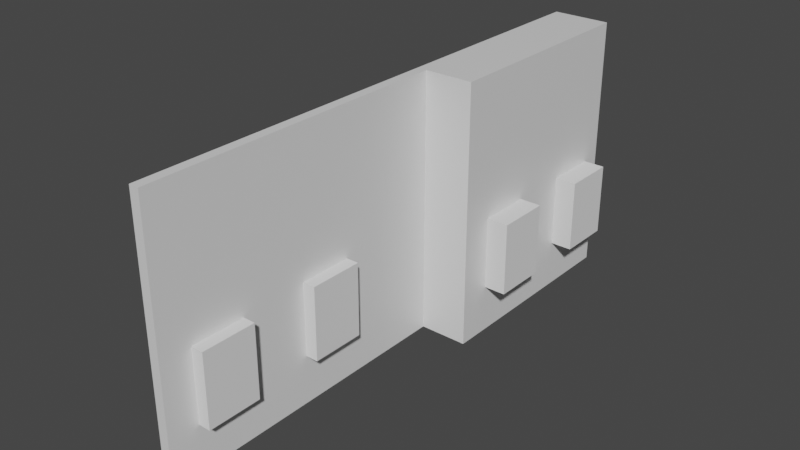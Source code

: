 # Source: LeftWall.blend  (saved by Blender 2.82.7; exported with 4.5.12 LTS)
import bpy
from mathutils import Matrix  # noqa: F401  (used for matrix-valued properties, if any)

bpy.ops.wm.read_factory_settings(use_empty=True)
scene = bpy.context.scene
scene.name = 'Scene'

# ---- collections
col_collection = bpy.data.collections.new('Collection'); scene.collection.children.link(col_collection)

# ---- materials (node trees are filled in below, after node groups)
mat_material = bpy.data.materials.new('Material')
mat_material.alpha_threshold = 0.0
mat_material.use_transparent_shadow = False
mat_material.line_color = (0.0, 0.0, 0.0, 1.0)

# ---- material node trees
mat_material.use_nodes = True; mat_material.node_tree.nodes.clear()
_N = mat_material.node_tree.nodes; _L = mat_material.node_tree.links
n0 = _N.new('ShaderNodeOutputMaterial'); n0.name = 'Material Output'; n0.location = (300, 300)
n1 = _N.new('ShaderNodeBsdfPrincipled'); n1.name = 'Principled BSDF'; n1.location = (10, 300)
n1.distribution = 'GGX'
n1.subsurface_method = 'BURLEY'
n1.inputs[2].default_value = 0.4
n1.inputs[3].default_value = 1.45
n1.inputs[27].default_value = (0.0, 0.0, 0.0, 1.0)
n1.inputs[28].default_value = 1.0
_L.new(n1.outputs[0], n0.inputs[0])
n0.is_active_output = True

# ---- world
world_world = bpy.data.worlds.new('World'); scene.world = world_world
world_world.use_nodes = True; world_world.node_tree.nodes.clear()
_N = world_world.node_tree.nodes; _L = world_world.node_tree.links
n0 = _N.new('ShaderNodeOutputWorld'); n0.name = 'World Output'; n0.location = (300, 300)
n1 = _N.new('ShaderNodeBackground'); n1.name = 'Background'; n1.location = (10, 300)
n1.inputs[0].default_value = (0.05088, 0.05088, 0.05088, 1.0)
_L.new(n1.outputs[0], n0.inputs[0])
n0.is_active_output = True
world_world.color = (0.05088, 0.05088, 0.05088)
world_world.use_sun_shadow = False
world_world.sun_shadow_jitter_overblur = 0.0

# ---- meshes
me_cube = bpy.data.meshes.new('Cube')
me_cube.from_pydata([(1.0, 1.0, 1.0), (1.0, 1.0, -1.0), (1.0, -1.0, 1.0), (1.0, -1.0, -1.0), (-1.0, 1.0, 1.0), (-1.0, 1.0, -1.0), (-1.0, -1.0, 1.0), (-1.0, -1.0, -1.0), (-1.0, -0.1097, -1.0), (1.0, -0.1097, 1.0), (-1.0, -0.1097, 1.0), (1.0, -0.1097, -1.0), (-1.0, -1.664, -1.0), (-1.0, -1.664, 1.0), (1.0, -1.664, 1.0), (1.0, -1.664, -1.0), (11.12, 1.0, 1.0), (11.12, 1.0, -1.0), (11.12, -0.1097, -1.0), (11.12, -0.1097, 1.0)], [], [(9, 10, 6, 2), (6, 7, 12, 13), (8, 10, 4, 5), (8, 11, 3, 7), (11, 9, 2, 3), (5, 4, 0, 1), (11, 1, 17, 18), (5, 1, 11, 8), (7, 6, 10, 8), (0, 4, 10, 9), (15, 14, 13, 12), (7, 3, 15, 12), (2, 6, 13, 14), (3, 2, 14, 15), (17, 16, 19, 18), (9, 11, 18, 19), (1, 0, 16, 17), (0, 9, 19, 16)])
_uv = me_cube.uv_layers.new(name='UVMap')
_uv.uv.foreach_set('vector', [0.625, 0.6387, 0.875, 0.6387, 0.875, 0.75, 0.625, 0.75, 0.625, 0.0, 0.375, 0.0, 0.375, 0.0, 0.625, 0.0, 0.375, 0.1113, 0.625, 0.1113, 0.625, 0.25, 0.375, 0.25, 0.125, 0.6387, 0.375, 0.6387, 0.375, 0.75, 0.125, 0.75, 0.375, 0.6387, 0.625, 0.6387, 0.625, 0.75, 0.375, 0.75, 0.375, 0.25, 0.625, 0.25, 0.625, 0.5, 0.375, 0.5, 0.375, 0.6387, 0.375, 0.5, 0.375, 0.5, 0.375, 0.6387, 0.125, 0.5, 0.375, 0.5, 0.375, 0.6387, 0.125, 0.6387, 0.375, 0.0, 0.625, 0.0, 0.625, 0.1113, 0.375, 0.1113, 0.625, 0.5, 0.875, 0.5, 0.875, 0.6387, 0.625, 0.6387, 0.375, 0.75, 0.625, 0.75, 0.625, 1.0, 0.375, 1.0, 0.125, 0.75, 0.375, 0.75, 0.375, 0.75, 0.125, 0.75, 0.625, 0.75, 0.875, 0.75, 0.875, 0.75, 0.625, 0.75, 0.375, 0.75, 0.625, 0.75, 0.625, 0.75, 0.375, 0.75, 0.375, 0.5, 0.625, 0.5, 0.625, 0.6387, 0.375, 0.6387, 0.625, 0.6387, 0.375, 0.6387, 0.375, 0.6387, 0.625, 0.6387, 0.375, 0.5, 0.625, 0.5, 0.625, 0.5, 0.375, 0.5, 0.625, 0.5, 0.625, 0.6387, 0.625, 0.6387, 0.625, 0.5])
me_cube.materials.append(mat_material)
me_cube.use_remesh_preserve_volume = False
me_cube.use_remesh_preserve_attributes = False
me_cube.use_mirror_vertex_groups = False
me_cube.update()
me_cube_001 = bpy.data.meshes.new('Cube.001')
me_cube_001.from_pydata([(-1.0, -1.0, -1.0), (-1.0, -1.0, 1.0), (-1.0, 1.0, -1.0), (-1.0, 1.0, 1.0), (1.0, -1.0, -1.0), (1.0, -1.0, 1.0), (1.0, 1.0, -1.0), (1.0, 1.0, 1.0)], [], [(0, 1, 3, 2), (2, 3, 7, 6), (6, 7, 5, 4), (4, 5, 1, 0), (2, 6, 4, 0), (7, 3, 1, 5)])
_uv = me_cube_001.uv_layers.new(name='UVMap')
_uv.uv.foreach_set('vector', [0.375, 0.0, 0.625, 0.0, 0.625, 0.25, 0.375, 0.25, 0.375, 0.25, 0.625, 0.25, 0.625, 0.5, 0.375, 0.5, 0.375, 0.5, 0.625, 0.5, 0.625, 0.75, 0.375, 0.75, 0.375, 0.75, 0.625, 0.75, 0.625, 1.0, 0.375, 1.0, 0.125, 0.5, 0.375, 0.5, 0.375, 0.75, 0.125, 0.75, 0.625, 0.5, 0.875, 0.5, 0.875, 0.75, 0.625, 0.75])
me_cube_001.use_remesh_fix_poles = True
me_cube_001.use_remesh_preserve_attributes = False
me_cube_001.use_mirror_vertex_groups = False
me_cube_001.update()
me_cube_002 = bpy.data.meshes.new('Cube.002')
me_cube_002.from_pydata([(-1.0, -1.0, -1.0), (-1.0, -1.0, 1.0), (-1.0, 1.0, -1.0), (-1.0, 1.0, 1.0), (1.0, -1.0, -1.0), (1.0, -1.0, 1.0), (1.0, 1.0, -1.0), (1.0, 1.0, 1.0)], [], [(0, 1, 3, 2), (2, 3, 7, 6), (6, 7, 5, 4), (4, 5, 1, 0), (2, 6, 4, 0), (7, 3, 1, 5)])
_uv = me_cube_002.uv_layers.new(name='UVMap')
_uv.uv.foreach_set('vector', [0.375, 0.0, 0.625, 0.0, 0.625, 0.25, 0.375, 0.25, 0.375, 0.25, 0.625, 0.25, 0.625, 0.5, 0.375, 0.5, 0.375, 0.5, 0.625, 0.5, 0.625, 0.75, 0.375, 0.75, 0.375, 0.75, 0.625, 0.75, 0.625, 1.0, 0.375, 1.0, 0.125, 0.5, 0.375, 0.5, 0.375, 0.75, 0.125, 0.75, 0.625, 0.5, 0.875, 0.5, 0.875, 0.75, 0.625, 0.75])
me_cube_002.use_remesh_fix_poles = True
me_cube_002.use_remesh_preserve_attributes = False
me_cube_002.use_mirror_vertex_groups = False
me_cube_002.update()
me_cube_003 = bpy.data.meshes.new('Cube.003')
me_cube_003.from_pydata([(-1.0, -1.0, -1.0), (-1.0, -1.0, 1.0), (-1.0, 1.0, -1.0), (-1.0, 1.0, 1.0), (1.0, -1.0, -1.0), (1.0, -1.0, 1.0), (1.0, 1.0, -1.0), (1.0, 1.0, 1.0)], [], [(0, 1, 3, 2), (2, 3, 7, 6), (6, 7, 5, 4), (4, 5, 1, 0), (2, 6, 4, 0), (7, 3, 1, 5)])
_uv = me_cube_003.uv_layers.new(name='UVMap')
_uv.uv.foreach_set('vector', [0.375, 0.0, 0.625, 0.0, 0.625, 0.25, 0.375, 0.25, 0.375, 0.25, 0.625, 0.25, 0.625, 0.5, 0.375, 0.5, 0.375, 0.5, 0.625, 0.5, 0.625, 0.75, 0.375, 0.75, 0.375, 0.75, 0.625, 0.75, 0.625, 1.0, 0.375, 1.0, 0.125, 0.5, 0.375, 0.5, 0.375, 0.75, 0.125, 0.75, 0.625, 0.5, 0.875, 0.5, 0.875, 0.75, 0.625, 0.75])
me_cube_003.use_remesh_fix_poles = True
me_cube_003.use_remesh_preserve_attributes = False
me_cube_003.use_mirror_vertex_groups = False
me_cube_003.update()
me_cube_004 = bpy.data.meshes.new('Cube.004')
me_cube_004.from_pydata([(-1.0, -1.0, -1.0), (-1.0, -1.0, 1.0), (-1.0, 1.0, -1.0), (-1.0, 1.0, 1.0), (1.0, -1.0, -1.0), (1.0, -1.0, 1.0), (1.0, 1.0, -1.0), (1.0, 1.0, 1.0)], [], [(0, 1, 3, 2), (2, 3, 7, 6), (6, 7, 5, 4), (4, 5, 1, 0), (2, 6, 4, 0), (7, 3, 1, 5)])
_uv = me_cube_004.uv_layers.new(name='UVMap')
_uv.uv.foreach_set('vector', [0.375, 0.0, 0.625, 0.0, 0.625, 0.25, 0.375, 0.25, 0.375, 0.25, 0.625, 0.25, 0.625, 0.5, 0.375, 0.5, 0.375, 0.5, 0.625, 0.5, 0.625, 0.75, 0.375, 0.75, 0.375, 0.75, 0.625, 0.75, 0.625, 1.0, 0.375, 1.0, 0.125, 0.5, 0.375, 0.5, 0.375, 0.75, 0.125, 0.75, 0.625, 0.5, 0.875, 0.5, 0.875, 0.75, 0.625, 0.75])
me_cube_004.use_remesh_fix_poles = True
me_cube_004.use_remesh_preserve_attributes = False
me_cube_004.use_mirror_vertex_groups = False
me_cube_004.update()

# ---- objects
ob_wall = bpy.data.objects.new('Wall', me_cube)
ob_window1 = bpy.data.objects.new('Window1', me_cube_001)
ob_window2 = bpy.data.objects.new('Window2', me_cube_002)
ob_window3 = bpy.data.objects.new('Window3', me_cube_003)
ob_window4 = bpy.data.objects.new('Window4', me_cube_004)

# ---- transforms, parenting, visibility, modifiers, constraints
ob_wall.location = (0.0, 0.0, 3.995)
ob_wall.scale = (0.1421, 5.952, 3.884)
ob_wall.lock_rotations_4d = False
ob_wall.empty_display_type = 'ARROWS'
ob_wall.lineart.crease_threshold = 0.0
_m = ob_wall.modifiers.new('Boolean', 'BOOLEAN')
_m.object = ob_window1
_m.solver = 'FAST'
_m = ob_wall.modifiers.new('Boolean.001', 'BOOLEAN')
_m.object = ob_window2
_m.solver = 'FAST'
_m = ob_wall.modifiers.new('Boolean.002', 'BOOLEAN')
_m.object = ob_window3
_m.solver = 'FAST'
_m = ob_wall.modifiers.new('Boolean.003', 'BOOLEAN')
_m.object = ob_window4
_m.solver = 'FAST'
ob_window1.location = (0.1193, -8.188, 2.551)
ob_window1.scale = (0.3868, 0.7965, 1.079)
ob_window1.lineart.crease_threshold = 0.0
ob_window2.location = (0.1268, -4.615, 2.613)
ob_window2.scale = (0.3868, 0.7965, 1.079)
ob_window2.lineart.crease_threshold = 0.0
ob_window3.location = (0.3692, 1.105, 2.613)
ob_window3.scale = (1.856, 0.7965, 1.079)
ob_window3.lineart.crease_threshold = 0.0
ob_window4.location = (0.3692, 4.537, 2.613)
ob_window4.scale = (1.856, 0.7965, 1.079)
ob_window4.lineart.crease_threshold = 0.0

# ---- collection membership
col_collection.objects.link(ob_wall)
col_collection.objects.link(ob_window1)
col_collection.objects.link(ob_window2)
col_collection.objects.link(ob_window3)
col_collection.objects.link(ob_window4)

# ---- scene / render settings (as saved in the file)
scene.frame_start = 1; scene.frame_end = 250; scene.frame_set(1)
scene.render.engine = 'BLENDER_EEVEE_NEXT'
scene.cycles.use_denoising = False
scene.cycles.samples = 128
scene.cycles.sampling_pattern = 'TABULATED_SOBOL'
scene.cycles.use_adaptive_sampling = False
scene.cycles.use_light_tree = False
scene.view_settings.view_transform = 'Filmic'
bpy.context.view_layer.update()

# ---- added for rendering (the .blend has no active camera and no usable light): camera, sun
cam_auto = bpy.data.cameras.new('AutoCamera')
cam_auto.lens = 50.0
cam_auto.sensor_width = 36.0
cam_auto.clip_end = 1000.0
ob_auto_camera = bpy.data.objects.new('AutoCamera', cam_auto)
scene.collection.objects.link(ob_auto_camera)
ob_auto_camera.location = (17.0653, -22.0128, 17.3523)
ob_auto_camera.rotation_euler = (1.09748, -7.21219e-08, 0.694738)
scene.camera = ob_auto_camera
light_auto_sun = bpy.data.lights.new('AutoSun', 'SUN')
light_auto_sun.energy = 3.0
light_auto_sun.angle = 0.0523599
ob_auto_sun = bpy.data.objects.new('AutoSun', light_auto_sun)
scene.collection.objects.link(ob_auto_sun)
ob_auto_sun.rotation_euler = (0.872665, 0.174533, 0.523599)
bpy.context.view_layer.update()

